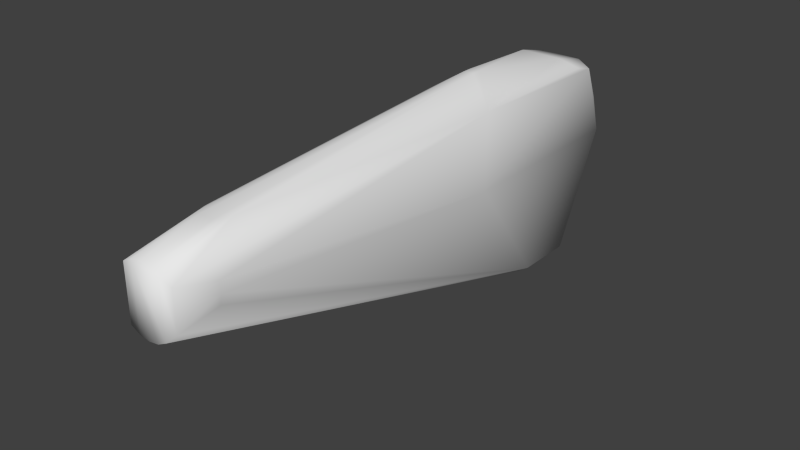 # Source: w_flechette_collider.blend  (saved by Blender 2.76.0; exported with 4.5.12 LTS)
import bpy
from mathutils import Matrix  # noqa: F401  (used for matrix-valued properties, if any)

bpy.ops.wm.read_factory_settings(use_empty=True)
scene = bpy.context.scene
scene.name = 'Scene'

# ---- collections
col_collection_1 = bpy.data.collections.new('Collection 1'); scene.collection.children.link(col_collection_1)

# ---- world
world_world = bpy.data.worlds.new('World'); scene.world = world_world
world_world.color = (0.05088, 0.05088, 0.05088)
world_world.use_sun_shadow = False
world_world.sun_shadow_jitter_overblur = 0.0
world_world.cycles.sampling_method = 'MANUAL'
world_world.cycles.sample_map_resolution = 256

# ---- meshes
me_cube_002 = bpy.data.meshes.new('Cube.002')
me_cube_002.from_pydata([(-0.01597, 0.21, -0.1807), (0.02161, 0.1222, -0.1807), (-0.02633, 0.1322, -0.1807), (-0.01468, 0.2052, -0.1845), (0.01709, 0.2035, -0.1845), (0.03454, -0.3318, -0.01122), (-0.01122, -0.3785, 0.03454), (-7.27e-09, -0.3785, -0.03632), (0.01122, -0.3785, -0.03454), (0.02135, -0.3785, -0.02938), (0.024, 0.2287, 0.009774), (0.024, 0.1724, 0.06022), (0.04218, 0.1826, 0.05052), (0.04218, 0.2047, 0.04455), (0.024, 0.2122, 0.04961), (-0.024, 0.1724, 0.06022), (-0.024, 0.2287, 0.009774), (-0.04218, 0.2047, 0.04455), (-0.0138, -0.3047, 0.04823), (-0.00797, -0.3106, 0.04823), (-0.01594, -0.2968, 0.04823), (0.005553, 0.03989, 0.07518), (0.02161, 0.207, -0.1807), (-0.02633, 0.1999, -0.1807), (0.01905, 0.1328, -0.1845), (-0.02065, 0.1328, -0.1845), (-0.02065, 0.199, -0.1845), (-0.01874, 0.2035, -0.1845), (-0.03454, -0.3318, -0.01122), (-0.02135, -0.3785, 0.02938), (-0.02938, -0.373, -0.02135), (-0.01122, -0.3785, -0.03454), (0.02938, -0.373, -0.02135), (0.01122, -0.3785, 0.03454), (-0.024, 0.2122, 0.04961), (-0.04218, 0.2203, 0.006826), (-0.04218, 0.2326, -0.03559), (0.04218, 0.01594, 0.05063), (-0.04218, 0.01594, 0.05063), (0.0138, -0.3047, 0.04823), (-0.005553, 0.03989, 0.07518), (0.02473, 0.1322, -0.1807), (0.02473, 0.1999, -0.1807), (0.003961, 0.1193, -0.1845), (-0.005556, 0.1193, -0.1845), (0.01905, 0.199, -0.1845), (0.02135, -0.3785, 0.02938), (0.02938, -0.373, 0.02135), (0.01594, -0.2968, 0.04823), (0.00797, -0.3106, 0.04823), (-0.024, 0.2418, -0.03559), (-0.005553, 0.04936, 0.07518), (0.005553, 0.04936, 0.07518), (-0.02329, 0.1223, -0.1807), (0.01281, 0.2052, -0.1845), (0.01245, 0.1208, -0.1845), (0.01673, 0.1247, -0.1845), (-0.01837, 0.1247, -0.1845), (-0.01449, 0.1209, -0.1845), (0.03632, -0.3318, 2.368e-08), (-1.91e-08, -0.3785, 0.03632), (0.01406, 0.21, -0.1807), (-0.02329, 0.207, -0.1807), (-0.03454, -0.3318, 0.01122), (-0.03632, -0.3318, -1.353e-08), (0.03454, -0.3318, 0.01122), (-0.02938, -0.373, 0.02135), (-0.02135, -0.3785, -0.02938), (0.04218, 0.01594, -0.03559), (-0.04218, 0.01594, -0.03559), (-0.04218, 0.1826, 0.05052), (0.04218, 0.2203, 0.006826), (0.04218, 0.2326, -0.03559), (0.024, 0.2418, -0.03559)], [], [(70, 15, 34), (17, 70, 34), (52, 51, 40), (59, 65, 47), (3, 27, 0), (2, 28, 64), (21, 52, 40), (32, 59, 47), (29, 20, 66), (29, 18, 20), (10, 71, 72), (37, 68, 13), (73, 72, 22), (62, 23, 36), (29, 6, 18), (6, 19, 18), (6, 60, 19), (37, 12, 11), (67, 53, 31), (6, 31, 7), (6, 7, 8), (53, 57, 31), (50, 36, 16), (6, 46, 33), (6, 33, 60), (9, 41, 32), (41, 5, 32), (60, 33, 49), (0, 61, 3), (52, 11, 15), (56, 1, 8), (9, 1, 41), (69, 38, 35), (30, 66, 64), (27, 62, 0), (42, 45, 22), (38, 51, 15), (43, 55, 8), (2, 23, 26), (36, 35, 16), (27, 26, 62), (11, 14, 34), (67, 29, 30), (45, 4, 22), (21, 37, 52), (41, 24, 45), (59, 68, 65), (52, 37, 11), (66, 63, 64), (31, 58, 44), (0, 50, 61), (70, 38, 15), (37, 13, 12), (53, 67, 2), (67, 30, 2), (14, 10, 16), (67, 31, 29), (30, 28, 2), (1, 56, 41), (32, 47, 46), (61, 73, 22), (7, 31, 44), (9, 46, 6), (38, 40, 51), (17, 34, 16), (14, 11, 12), (7, 43, 8), (0, 62, 50), (49, 39, 21), (8, 55, 56), (55, 43, 44), (39, 48, 21), (48, 37, 21), (55, 44, 58), (55, 58, 57), (48, 47, 37), (47, 65, 37), (55, 57, 25), (55, 25, 26), (61, 54, 3), (9, 32, 46), (55, 26, 27), (55, 27, 3), (63, 38, 69), (72, 71, 13), (55, 3, 54), (55, 54, 4), (50, 73, 61), (35, 17, 16), (55, 4, 45), (55, 45, 24), (68, 41, 72), (10, 73, 50), (55, 24, 56), (26, 23, 62), (71, 10, 13), (34, 14, 16), (58, 31, 57), (17, 38, 70), (1, 9, 8), (25, 2, 26), (68, 37, 65), (8, 9, 6), (15, 11, 34), (53, 2, 25), (63, 66, 38), (66, 20, 38), (16, 10, 50), (56, 24, 41), (20, 40, 38), (17, 35, 38), (64, 63, 69), (44, 43, 7), (61, 22, 4), (42, 41, 45), (20, 18, 40), (18, 19, 40), (68, 72, 13), (13, 14, 12), (33, 39, 49), (33, 46, 39), (46, 48, 39), (46, 47, 48), (29, 66, 30), (73, 10, 72), (41, 42, 72), (36, 69, 35), (32, 5, 59), (5, 41, 59), (41, 68, 59), (2, 69, 36), (51, 52, 15), (42, 22, 72), (57, 53, 25), (62, 36, 50), (54, 61, 4), (21, 40, 19), (49, 21, 19), (10, 14, 13), (23, 2, 36), (31, 6, 29), (19, 60, 49), (2, 64, 69), (28, 30, 64)])
me_cube_002.polygons.foreach_set('use_smooth', [True] * 144)
_uv = me_cube_002.uv_layers.new(name='UVMap')
_uv.uv.foreach_set('vector', [0.128, 0.2154, 0.1407, 0.2275, 0.09115, 0.2143, 0.1005, 0.208, 0.128, 0.2154, 0.09115, 0.2143, 0.2026, 0.9636, 0.0, 0.0, 0.0, 0.0, 0.0, 0.0, 0.0, 0.0, 0.0, 0.0, 0.5564, 0.001227, 0.0, 0.0, 0.7273, 0.08464, 0.0, 0.0, 0.0, 0.0, 0.0, 0.0, 0.0, 0.0, 0.2026, 0.9636, 0.0, 0.0, 0.0, 0.0, 0.0, 0.0, 0.0, 0.0, 0.0, 0.0, 0.0, 0.0, 0.0, 0.0, 0.0, 0.0, 0.0, 0.0, 0.0, 0.0, 0.07062, 0.1647, 0.0, 0.0, 0.0, 0.0, 0.0, 0.0, 0.6774, 0.1083, 0.4426, 0.208, 0.0, 0.0, 0.4079, 0.1083, 0.0, 0.0, 0.0, 0.0, 0.0, 0.0, 0.0, 0.0, 0.0, 0.0, 0.0, 0.0, 0.0, 0.0, 0.0, 0.0, 0.0, 0.0, 0.0, 0.0, 0.0, 0.0, 0.0, 0.0, 0.0, 0.0, 0.0, 0.0, 0.0, 0.0, 0.0, 0.0, 0.0, 0.0, 0.7983, 0.08464, 0.6288, 0.08275, 0.0, 0.0, 0.6288, 0.08275, 0.6288, 0.07757, 0.0, 0.0, 0.6288, 0.07757, 0.6288, 0.08275, 0.7983, 0.08464, 0.0, 0.0, 0.6288, 0.08275, 0.0, 0.0, 0.0, 0.0, 0.0, 0.0, 0.0, 0.0, 0.0, 0.0, 0.0, 0.0, 0.0, 0.0, 0.0, 0.0, 0.0, 0.0, 0.0, 0.0, 0.0, 0.0, 0.0, 0.0, 0.0, 0.0, 0.0, 0.0, 0.0, 0.0, 0.0, 0.0, 0.0, 0.0, 0.0, 0.0, 0.7273, 0.08464, 0.7273, 0.08464, 0.0, 0.0, 0.2026, 0.9636, 0.0, 0.0, 0.0, 0.0, 0.0, 0.0, 0.7983, 0.08464, 0.6288, 0.08275, 0.0, 0.0, 0.7983, 0.08464, 0.7905, 0.08464, 0.0, 0.0, 0.3353, 0.2156, 0.0, 0.0, 0.0, 0.0, 0.0, 0.0, 0.0, 0.0, 0.0, 0.0, 0.0, 0.0, 0.7273, 0.08464, 0.0, 0.0, 0.4281, 0.02616, 0.0, 0.0, 0.3353, 0.2156, 0.0, 0.0, 0.1407, 0.2275, 0.4855, 0.332, 0.4532, 0.332, 0.6288, 0.08275, 0.0, 0.0, 0.0, 0.0, 0.7693, 0.193, 0.0, 0.0, 0.0, 0.0, 0.0, 0.0, 0.0, 0.0, 0.0, 0.0, 0.0, 0.0, 0.0, 0.0, 0.1384, 0.05486, 0.2257, 0.05486, 0.0, 0.0, 0.0, 0.0, 0.0, 0.0, 0.4281, 0.02616, 0.0, 0.0, 0.0, 0.0, 0.0, 0.0, 0.0, 0.0, 0.2026, 0.9636, 0.9572, 0.5961, 0.0, 0.0, 0.0, 0.0, 0.0, 0.0, 0.0, 0.0, 0.0, 0.0, 0.0, 0.0, 0.0, 0.0, 0.0, 0.0, 0.0, 0.0, 0.9862, 0.5195, 0.0, 0.0, 0.6288, 0.08275, 0.5557, 0.332, 0.5217, 0.332, 0.7273, 0.08464, 0.0, 0.0, 0.7273, 0.08464, 0.128, 0.2154, 0.3353, 0.2156, 0.1407, 0.2275, 0.0, 0.0, 0.4426, 0.208, 0.4701, 0.2154, 0.7983, 0.08464, 0.0, 0.0, 0.7905, 0.08464, 0.0, 0.0, 0.0, 0.0, 0.7905, 0.08464, 0.1384, 0.05486, 0.1384, 0.0332, 0.2257, 0.0332, 0.0, 0.0, 0.6288, 0.08275, 0.0, 0.0, 0.0, 0.0, 0.0, 0.0, 0.0, 0.0, 0.7983, 0.08464, 0.0, 0.0, 0.7905, 0.08464, 0.0, 0.0, 0.0, 0.0, 0.0, 0.0, 0.0, 0.0, 0.0, 0.0, 0.0, 0.0, 0.6288, 0.07757, 0.6288, 0.08275, 0.5217, 0.332, 0.6288, 0.09778, 0.0, 0.0, 0.0, 0.0, 0.3353, 0.2156, 0.0, 0.0, 0.0, 0.0, 0.1005, 0.208, 0.09115, 0.2143, 0.0, 0.0, 0.1384, 0.05486, 0.1384, 0.1072, 0.4701, 0.2154, 0.6288, 0.07757, 0.4855, 0.332, 0.6288, 0.08275, 0.7273, 0.08464, 0.0, 0.0, 0.0, 0.0, 0.5451, 0.7467, 0.5068, 0.7467, 0.0, 0.0, 0.6288, 0.08275, 0.4532, 0.332, 0.4369, 0.3229, 0.4532, 0.332, 0.4855, 0.332, 0.5217, 0.332, 0.5068, 0.7467, 0.0, 0.0, 0.0, 0.0, 0.0, 0.0, 0.0, 0.0, 0.0, 0.0, 0.4532, 0.332, 0.5217, 0.332, 0.5557, 0.332, 0.4532, 0.332, 0.5557, 0.332, 0.0, 0.0, 0.0, 0.0, 0.0, 0.0, 0.0, 0.0, 0.0, 0.0, 0.0, 0.0, 0.0, 0.0, 0.4532, 0.332, 0.0, 0.0, 0.7973, 0.193, 0.4532, 0.332, 0.7973, 0.193, 0.7693, 0.193, 0.7273, 0.08464, 0.4518, 0.001227, 0.0, 0.0, 0.6288, 0.09778, 0.0, 0.0, 0.0, 0.0, 0.4532, 0.332, 0.7693, 0.193, 0.0, 0.0, 0.4532, 0.332, 0.0, 0.0, 0.5564, 0.001227, 0.9862, 0.5195, 0.0, 0.0, 0.0, 0.0, 0.0, 0.0, 0.0, 0.0, 0.0, 0.0, 0.4532, 0.332, 0.5564, 0.001227, 0.4518, 0.001227, 0.4532, 0.332, 0.4518, 0.001227, 0.4355, 0.008029, 0.0, 0.0, 0.3963, 0.1083, 0.7273, 0.08464, 0.0, 0.0, 0.1005, 0.208, 0.0, 0.0, 0.4532, 0.332, 0.4355, 0.008029, 0.4281, 0.02616, 0.4532, 0.332, 0.4281, 0.02616, 0.0, 0.0, 0.6774, 0.1083, 0.9572, 0.5961, 0.4079, 0.1083, 0.1384, 0.0332, 0.3963, 0.1083, 0.3963, 0.1083, 0.4532, 0.332, 0.0, 0.0, 0.0, 0.0, 0.0, 0.0, 0.0, 0.0, 0.0, 0.0, 0.08108, 0.1611, 0.07062, 0.1647, 0.4426, 0.208, 0.09115, 0.2143, 0.1384, 0.05486, 0.2257, 0.0332, 0.5557, 0.332, 0.0, 0.0, 0.0, 0.0, 0.1005, 0.208, 0.3353, 0.2156, 0.128, 0.2154, 0.7983, 0.08464, 0.6288, 0.09778, 0.6288, 0.08275, 0.7973, 0.193, 0.0, 0.0, 0.7693, 0.193, 0.0, 0.0, 0.0, 0.0, 0.0, 0.0, 0.6288, 0.08275, 0.6288, 0.09778, 0.0, 0.0, 0.1407, 0.2275, 0.0, 0.0, 0.2257, 0.05486, 0.7983, 0.08464, 0.0, 0.0, 0.7973, 0.193, 0.9862, 0.5195, 0.0, 0.0, 0.0, 0.0, 0.0, 0.0, 0.0, 0.0, 0.0, 0.0, 0.0, 0.0, 0.1384, 0.0332, 0.3963, 0.1083, 0.0, 0.0, 0.0, 0.0, 0.7905, 0.08464, 0.0, 0.0, 0.0, 0.0, 0.3353, 0.2156, 0.1005, 0.208, 0.0, 0.0, 0.3353, 0.2156, 0.9862, 0.4864, 0.9862, 0.5195, 0.0, 0.0, 0.5217, 0.332, 0.4855, 0.332, 0.6288, 0.07757, 0.0, 0.0, 0.0, 0.0, 0.4355, 0.008029, 0.0, 0.0, 0.9572, 0.5961, 0.0, 0.0, 0.0, 0.0, 0.0, 0.0, 0.0, 0.0, 0.0, 0.0, 0.0, 0.0, 0.0, 0.0, 0.6774, 0.1083, 0.4079, 0.1083, 0.4426, 0.208, 0.4426, 0.208, 0.1384, 0.05486, 0.4701, 0.2154, 0.0, 0.0, 0.5068, 0.7467, 0.5451, 0.7467, 0.0, 0.0, 0.0, 0.0, 0.5068, 0.7467, 0.0, 0.0, 0.0, 0.0, 0.5068, 0.7467, 0.0, 0.0, 0.0, 0.0, 0.0, 0.0, 0.0, 0.0, 0.0, 0.0, 0.0, 0.0, 0.3963, 0.1083, 0.07062, 0.1647, 0.0, 0.0, 0.9572, 0.5961, 0.7847, 0.5961, 0.4079, 0.1083, 0.0, 0.0, 0.0, 0.0, 0.0, 0.0, 0.0, 0.0, 0.0, 0.0, 0.0, 0.0, 0.0, 0.0, 0.0, 0.0, 0.0, 0.0, 0.0, 0.0, 0.0, 0.0, 0.0, 0.0, 0.0, 0.0, 0.0, 0.0, 0.0, 0.0, 0.0, 0.0, 0.2026, 0.9636, 0.0, 0.0, 0.0, 0.0, 0.0, 0.0, 0.4079, 0.1083, 0.8004, 0.193, 0.7983, 0.08464, 0.7973, 0.193, 0.0, 0.0, 0.0, 0.0, 0.0, 0.0, 0.4518, 0.001227, 0.0, 0.0, 0.4355, 0.008029, 0.0, 0.0, 0.0, 0.0, 0.0, 0.0, 0.0, 0.0, 0.0, 0.0, 0.0, 0.0, 0.07062, 0.1647, 0.0, 0.0, 0.4426, 0.208, 0.0, 0.0, 0.0, 0.0, 0.0, 0.0, 0.6288, 0.08275, 0.0, 0.0, 0.0, 0.0, 0.0, 0.0, 0.0, 0.0, 0.0, 0.0, 0.0, 0.0, 0.0, 0.0, 0.0, 0.0, 0.0, 0.0, 0.0, 0.0, 0.0, 0.0])
me_cube_002.use_remesh_preserve_volume = False
me_cube_002.use_remesh_preserve_attributes = False
me_cube_002.use_mirror_vertex_groups = False
me_cube_002.update()

# ---- objects
ob_cube_001 = bpy.data.objects.new('Cube.001', me_cube_002)

# ---- transforms, parenting, visibility, modifiers, constraints
ob_cube_001.location = (0.0, 0.0, 0.0)
ob_cube_001.lineart.crease_threshold = 0.0

# ---- collection membership
col_collection_1.objects.link(ob_cube_001)

# ---- scene / render settings (as saved in the file)
scene.frame_start = 1; scene.frame_end = 2; scene.frame_set(1)
scene.render.engine = 'BLENDER_EEVEE_NEXT'
scene.render.resolution_percentage = 50
scene.render.dither_intensity = 0.0
scene.cycles.use_denoising = False
scene.cycles.samples = 10
scene.cycles.sampling_pattern = 'TABULATED_SOBOL'
scene.cycles.light_sampling_threshold = 0.0
scene.cycles.use_adaptive_sampling = False
scene.cycles.use_light_tree = False
scene.cycles.blur_glossy = 0.0
scene.cycles.pixel_filter_type = 'GAUSSIAN'
scene.cycles.sample_clamp_indirect = 0.0
scene.view_settings.view_transform = 'Standard'
bpy.context.view_layer.update()

# ---- added for rendering (the .blend has no active camera and no usable light): camera, sun
cam_auto = bpy.data.cameras.new('AutoCamera')
cam_auto.lens = 50.0
cam_auto.sensor_width = 36.0
cam_auto.clip_end = 1000.0
ob_auto_camera = bpy.data.objects.new('AutoCamera', cam_auto)
scene.collection.objects.link(ob_auto_camera)
ob_auto_camera.location = (0.627086, -0.820855, 0.447025)
ob_auto_camera.rotation_euler = (1.09748, -7.21219e-08, 0.694738)
scene.camera = ob_auto_camera
light_auto_sun = bpy.data.lights.new('AutoSun', 'SUN')
light_auto_sun.energy = 3.0
light_auto_sun.angle = 0.0523599
ob_auto_sun = bpy.data.objects.new('AutoSun', light_auto_sun)
scene.collection.objects.link(ob_auto_sun)
ob_auto_sun.rotation_euler = (0.872665, 0.174533, 0.523599)
bpy.context.view_layer.update()
